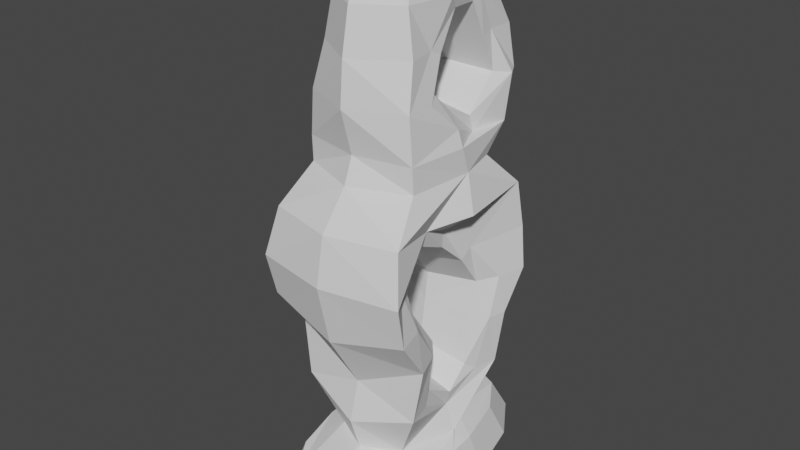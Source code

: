 # Source: Sculpture_Ikea.blend  (saved by Blender 2.82.7; exported with 4.5.12 LTS)
import bpy
from mathutils import Matrix  # noqa: F401  (used for matrix-valued properties, if any)

bpy.ops.wm.read_factory_settings(use_empty=True)
scene = bpy.context.scene
scene.name = 'Scene'

# ---- collections
col_ikea_knockoff_sculpt = bpy.data.collections.new('IKEA_Knockoff_Sculpt'); scene.collection.children.link(col_ikea_knockoff_sculpt)

# ---- world
world_world = bpy.data.worlds.new('World'); scene.world = world_world
world_world.use_nodes = True; world_world.node_tree.nodes.clear()
_N = world_world.node_tree.nodes; _L = world_world.node_tree.links
n0 = _N.new('ShaderNodeOutputWorld'); n0.name = 'World Output'; n0.location = (300, 300)
n1 = _N.new('ShaderNodeBackground'); n1.name = 'Background'; n1.location = (10, 300)
n1.inputs[0].default_value = (0.05088, 0.05088, 0.05088, 1.0)
_L.new(n1.outputs[0], n0.inputs[0])
n0.is_active_output = True
world_world.color = (0.05088, 0.05088, 0.05088)
world_world.use_sun_shadow = False
world_world.sun_shadow_jitter_overblur = 0.0

# ---- meshes
me_cylinder = bpy.data.meshes.new('Cylinder')
me_cylinder.from_pydata([(0.5279, -1.429, -2.105), (0.9512, -1.429, -1.454), (1.186, -1.429, -0.5132), (1.186, -1.429, 0.5308), (0.9512, -1.429, 1.471), (0.5279, -1.429, 2.122), (-0.5279, -1.429, 2.122), (-0.4485, -0.8688, 1.805), (-0.9512, -1.429, 1.471), (-0.8082, -0.8688, 1.252), (-1.186, -1.429, 0.5308), (-1.008, -0.8688, 0.4524), (-1.186, -1.429, -0.5132), (-1.008, -0.8688, -0.4347), (-0.9512, -1.429, -1.454), (-0.8082, -0.8688, -1.234), (-0.5279, -1.429, -2.105), (-0.4485, -0.8688, -1.787), (-0.5416, -0.7271, -0.701), (-0.5639, -0.7271, 0.6493), (-0.8421, -0.7271, -0.2513), (-1.042, -0.8688, 0.02586), (-1.043, 0.9946, -1.174), (-1.112, 0.9952, 0.8517), (-1.033, 2.297, -1.537), (-1.195, 2.304, 1.478), (-0.001776, 1.962, -0.3318), (-0.8151, 3.58, -0.8728), (-0.872, 3.58, 0.7898), (-0.9683, 3.577, -0.2441), (-0.7576, 4.64, -1.712), (-0.8178, 4.64, 0.8074), (-0.006378, 1.118, -0.5862), (-0.5774, 5.949, -1.168), (-0.6175, 5.949, 0.5912), (-0.7409, 5.949, -0.1415), (-0.4735, 6.577, -0.7205), (-0.5301, 6.577, 0.3847), (-0.611, 6.577, -0.1075), (-0.6768, 5.221, 0.0193), (-0.6879, 5.292, -1.461), (-0.7358, 5.292, 0.6414), (-0.8107, 3.967, -1.267), (-0.969, 3.967, -0.1075), (-0.8673, 3.967, 0.8068), (-1.055, 3.038, 1.31), (-1.127, 3.007, -0.1745), (-1.0, 3.038, -1.407), (-1.165, 1.642, 1.326), (-1.105, 1.642, -1.52), (-0.9813, 0.134, 0.897), (-0.925, 0.134, -1.137), (-0.6768, 4.707, 0.1382), (-0.6768, 5.209, -0.889), (-0.6768, 5.753, -0.6395), (-0.6768, 5.753, -0.2605), (-0.6768, 4.199, -0.6299), (-0.7328, 4.64, -1.369), (-0.822, 4.208, -0.1075), (-0.7584, 2.242, 0.8196), (-1.023, 1.642, 0.86), (-0.758, 2.677, 0.4613), (-0.6842, 2.684, -0.0843), (-0.7588, 0.264, -0.5792), (-0.7645, 1.583, -0.8142), (-0.7584, -0.04762, -0.2311), (-0.9602, 0.9945, -0.912), (-0.7793, 2.236, -0.6076), (-0.7584, 1.058, 0.2027), (-0.8749, 0.134, 0.4847), (-0.6959, 5.949, -0.7658), (-0.6657, 5.292, -1.068), (-0.6768, 4.683, -1.132), (-0.7242, 4.64, 0.3503), (-0.6634, 5.292, 0.2055), (-0.7083, 3.967, -0.6716), (-0.6768, 4.377, -0.2141), (-0.8542, 2.941, 0.4908), (-0.7576, 2.484, 0.01845), (-0.8845, 2.304, 1.053), (-0.685, -0.3072, -0.2513), (-0.7584, 0.2571, 0.2669), (-0.9892, 1.635, -1.076), (-0.7648, 1.059, -0.7111), (-0.9427, 0.9952, 0.4146), (-0.7591, 2.085, -0.441), (-0.7584, 1.733, 0.6636), (-0.8246, 0.134, -0.767), (-0.7648, 1.059, -0.7111), (-0.7591, 2.085, -0.441), (-0.6768, 4.377, -0.2141), (-0.7576, 2.484, 0.01845), (-0.6768, 4.683, -1.132), (-0.7584, 1.733, 0.6636), (-0.7584, 0.2571, 0.2669), (-0.6768, 4.707, 0.1382), (-0.6768, 5.221, 0.0193), (-0.6768, 5.209, -0.889), (-0.7584, 2.242, 0.8196), (-0.7588, 0.264, -0.5792), (-0.7645, 1.583, -0.8142), (-0.7584, -0.04762, -0.2311), (-0.7584, 1.058, 0.2027), (-0.6768, 5.753, -0.6395), (-0.6768, 5.753, -0.2605), (-0.6768, 4.199, -0.6299), (-0.758, 2.677, 0.4613), (0.0, 4.477, -0.2528), (0.0007871, 2.295, 0.02705), (0.0, 4.733, -1.021), (3.498e-06, 1.68, 0.5374), (-6.022e-10, 0.4504, 0.2062), (0.0, 4.753, 0.04183), (0.0, 5.183, -0.05761), (0.0, 5.173, -0.8174), (4.961e-05, 2.1, 0.6772), (-0.001454, 0.4561, -0.4793), (-0.006044, 1.542, -0.6409), (-6.022e-10, 0.1966, -0.2087), (-0.0003538, 1.118, 0.1592), (0.0, 5.628, -0.6087), (0.0, 5.628, -0.2916), (0.0, 4.328, -0.6006), (0.0004299, 2.452, 0.4029), (-6.022e-10, -1.429, -2.337), (-6.022e-10, -0.8688, -1.984), (-0.5279, -1.429, -2.105), (-0.9512, -1.429, -1.454), (-1.186, -1.429, -0.5132), (-1.186, -1.429, 0.5308), (-0.9512, -1.429, 1.471), (-0.5279, -1.429, 2.122), (-6.022e-10, -1.429, 2.355), (-6.022e-10, -0.8688, 2.002), (0.5279, -1.429, 2.122), (0.4485, -0.8688, 1.805), (0.9512, -1.429, 1.471), (0.8082, -0.8688, 1.252), (1.186, -1.429, 0.5308), (1.008, -0.8688, 0.4524), (1.186, -1.429, -0.5132), (1.008, -0.8688, -0.4347), (0.9512, -1.429, -1.454), (0.8082, -0.8688, -1.234), (0.5279, -1.429, -2.105), (0.4485, -0.8688, -1.787), (-6.022e-10, -0.7271, -0.9667), (-6.022e-10, -0.7271, 0.9429), (0.5416, -0.7271, -0.701), (0.5639, -0.7271, 0.6493), (0.8421, -0.7271, -0.2513), (1.042, -0.8688, 0.02586), (-0.0004627, 0.8675, -1.493), (-6.022e-10, 0.4507, 0.9516), (1.032, 0.9946, -1.174), (1.112, 0.9952, 0.8517), (-6.022e-10, 2.782, -1.656), (-6.022e-10, 2.304, 1.707), (1.032, 2.297, -1.537), (1.195, 2.304, 1.478), (-6.022e-10, 3.88, -1.385), (-6.022e-10, 3.58, 1.128), (0.8151, 3.58, -0.8728), (0.872, 3.58, 0.7898), (0.9683, 3.577, -0.2441), (0.0, 4.64, -1.85), (0.0, 4.64, 1.166), (0.7144, 4.64, -1.586), (0.8178, 4.64, 0.8074), (0.0, 5.949, -1.502), (0.0, 5.949, 0.9856), (0.5774, 5.949, -1.168), (0.6175, 5.949, 0.5912), (0.7409, 5.949, -0.1415), (0.0, 6.577, -0.921), (0.0, 6.577, -0.1075), (0.0, 6.577, 0.6419), (0.4735, 6.577, -0.7205), (0.5301, 6.577, 0.3847), (0.611, 6.577, -0.1075), (0.6768, 5.221, 0.0193), (0.0, 5.292, -1.702), (0.6879, 5.292, -1.461), (0.0, 5.292, 1.113), (0.7358, 5.292, 0.6414), (0.8107, 3.967, -1.267), (0.969, 3.967, -0.1075), (0.0, 3.967, 0.979), (0.8673, 3.967, 0.8068), (0.0, 3.967, -1.446), (-6.022e-10, 3.508, -1.251), (-6.022e-10, 3.038, 1.568), (1.055, 3.038, 1.31), (1.128, 3.007, -0.1745), (1.0, 3.038, -1.407), (1.165, 1.642, 1.326), (1.097, 1.642, -1.52), (-6.022e-10, 2.028, -1.891), (-6.022e-10, 1.368, 1.498), (0.9813, 0.134, 0.897), (-6.022e-10, -0.176, 1.123), (-6.022e-10, 0.365, -1.45), (0.9244, 0.134, -1.137), (0.6768, 4.707, 0.1382), (0.6768, 5.209, -0.889), (0.6768, 5.753, -0.6395), (0.6768, 5.753, -0.2605), (0.6768, 4.199, -0.6299), (0.8341, 4.64, -1.369), (0.8901, 4.208, -0.1075), (0.7584, 2.242, 0.8196), (1.023, 1.642, 0.86), (0.7587, 2.677, 0.4613), (0.6858, 2.684, -0.0843), (0.7579, 0.264, -0.5792), (0.7522, 1.583, -0.8142), (0.7584, -0.04762, -0.2311), (0.9474, 0.9945, -0.912), (0.7784, 2.236, -0.6076), (0.7584, 1.058, 0.2027), (0.8749, 0.134, 0.4847), (0.6959, 5.949, -0.7658), (0.6657, 5.292, -1.068), (0.6768, 4.683, -1.132), (0.8065, 4.64, 0.3503), (0.6634, 5.292, 0.2055), (0.7083, 3.967, -0.6716), (0.6768, 4.377, -0.2141), (0.8544, 2.941, 0.4908), (0.7591, 2.484, 0.01845), (0.8845, 2.304, 1.053), (0.685, -0.3072, -0.2513), (0.7584, 0.2571, 0.2669), (0.9766, 1.635, -1.076), (0.752, 1.059, -0.7111), (0.9427, 0.9952, 0.4146), (0.7576, 2.085, -0.441), (0.7584, 1.733, 0.6636), (0.8243, 0.134, -0.767), (0.752, 1.059, -0.7111), (0.7576, 2.085, -0.441), (0.6768, 4.377, -0.2141), (0.7591, 2.484, 0.01845), (0.6768, 4.683, -1.132), (0.7584, 1.733, 0.6636), (0.7584, 0.2571, 0.2669), (0.6768, 4.707, 0.1382), (0.6768, 5.221, 0.0193), (0.6768, 5.209, -0.889), (0.7584, 2.242, 0.8196), (0.7579, 0.264, -0.5792), (0.7522, 1.583, -0.8142), (0.7584, -0.04762, -0.2311), (0.7584, 1.058, 0.2027), (0.6768, 5.753, -0.6395), (0.6768, 5.753, -0.2605), (0.6768, 4.199, -0.6299), (0.7587, 2.677, 0.4613)], [], [(132, 133, 7, 6), (6, 7, 9, 8), (8, 9, 11, 10), (10, 11, 21, 13, 12), (12, 13, 15, 14), (14, 15, 17, 16), (16, 17, 125, 124), (124, 0, 1, 2, 3, 4, 5, 132, 6, 8, 10, 12, 14, 16), (133, 147, 19, 7), (13, 18, 17, 15), (11, 19, 20, 21), (17, 18, 146, 125), (7, 19, 11, 9), (50, 200, 153, 23), (21, 20, 18, 13), (49, 82, 67, 24), (197, 49, 24, 156), (85, 64, 100, 89), (55, 54, 103, 104), (51, 87, 66, 22), (201, 51, 22, 152), (46, 77, 45, 28, 29), (48, 198, 157, 25), (44, 187, 166, 31), (42, 75, 57, 30), (190, 47, 27, 160), (47, 46, 29, 27), (45, 191, 161, 28), (41, 183, 170, 34), (40, 71, 70, 33), (181, 40, 33, 169), (43, 44, 31, 73, 58), (189, 42, 30, 165), (33, 70, 35, 38, 36), (169, 33, 36, 174), (35, 34, 37, 38), (74, 41, 34, 35), (36, 38, 175, 174), (175, 38, 37, 176), (34, 170, 176, 37), (39, 55, 104, 96), (165, 30, 40, 181), (30, 57, 71, 40), (31, 166, 183, 41), (160, 27, 42, 189), (29, 28, 44, 43), (27, 29, 43, 75, 42), (28, 161, 187, 44), (25, 157, 191, 45), (24, 67, 62, 46, 47), (156, 24, 47, 190), (86, 59, 98, 93), (23, 153, 198, 48), (76, 52, 95, 90), (152, 22, 49, 197), (22, 66, 82, 49), (146, 18, 51, 201), (18, 20, 80, 87, 51), (20, 19, 50, 69, 80), (19, 147, 200, 50), (78, 85, 89, 91), (56, 76, 90, 105), (74, 73, 31, 41), (81, 68, 102, 94), (58, 75, 43), (72, 56, 105, 92), (62, 77, 46), (77, 79, 25, 45), (64, 83, 88, 100), (63, 65, 101, 99), (84, 69, 50, 23), (54, 53, 97, 103), (79, 60, 48, 25), (65, 81, 94, 101), (68, 86, 93, 102), (60, 84, 23, 48), (52, 39, 96, 95), (54, 55, 35, 70), (72, 53, 71, 57), (39, 52, 73, 74), (53, 54, 70, 71), (56, 72, 57, 75), (76, 56, 75, 58), (52, 76, 58, 73), (55, 39, 74, 35), (78, 61, 77, 62), (61, 59, 79, 77), (81, 65, 80, 69), (83, 64, 82, 66), (68, 81, 69, 84), (85, 78, 62, 67), (59, 86, 60, 79), (64, 85, 67, 82), (63, 83, 66, 87), (86, 68, 84, 60), (65, 63, 87, 80), (99, 101, 118, 116), (103, 97, 114, 120), (101, 94, 111, 118), (102, 93, 110, 119), (95, 96, 113, 112), (98, 106, 123, 115), (88, 99, 116, 32), (97, 92, 109, 114), (106, 91, 108, 123), (89, 100, 117, 26), (104, 103, 120, 121), (96, 104, 121, 113), (93, 98, 115, 110), (90, 95, 112, 107), (91, 89, 26, 108), (61, 78, 91, 106), (53, 72, 92, 97), (83, 63, 99, 88), (59, 61, 106, 98), (100, 88, 32, 117), (92, 105, 122, 109), (94, 102, 119, 111), (105, 90, 107, 122), (132, 134, 135, 133), (134, 136, 137, 135), (136, 138, 139, 137), (138, 140, 141, 151, 139), (140, 142, 143, 141), (142, 144, 145, 143), (144, 124, 125, 145), (124, 144, 142, 140, 138, 136, 134, 132, 131, 130, 129, 128, 127, 126), (133, 135, 149, 147), (141, 143, 145, 148), (139, 151, 150, 149), (145, 125, 146, 148), (135, 137, 139, 149), (199, 155, 153, 200), (151, 141, 148, 150), (196, 158, 218, 233), (197, 156, 158, 196), (236, 240, 251, 215), (206, 255, 254, 205), (202, 154, 217, 238), (201, 152, 154, 202), (193, 164, 163, 192, 228), (195, 159, 157, 198), (188, 168, 166, 187), (185, 167, 208, 226), (190, 160, 162, 194), (194, 162, 164, 193), (192, 163, 161, 191), (184, 172, 170, 183), (182, 171, 221, 222), (181, 169, 171, 182), (186, 209, 224, 168, 188), (189, 165, 167, 185), (171, 177, 179, 173, 221), (169, 174, 177, 171), (173, 179, 178, 172), (225, 173, 172, 184), (177, 174, 175, 179), (175, 176, 178, 179), (172, 178, 176, 170), (180, 247, 255, 206), (165, 181, 182, 167), (167, 182, 222, 208), (168, 184, 183, 166), (160, 189, 185, 162), (164, 186, 188, 163), (162, 185, 226, 186, 164), (163, 188, 187, 161), (159, 192, 191, 157), (158, 194, 193, 213, 218), (156, 190, 194, 158), (237, 244, 249, 210), (155, 195, 198, 153), (227, 241, 246, 203), (152, 197, 196, 154), (154, 196, 233, 217), (146, 201, 202, 148), (148, 202, 238, 231, 150), (150, 231, 220, 199, 149), (149, 199, 200, 147), (229, 242, 240, 236), (207, 256, 241, 227), (225, 184, 168, 224), (232, 245, 253, 219), (209, 186, 226), (223, 243, 256, 207), (213, 193, 228), (228, 192, 159, 230), (215, 251, 239, 234), (214, 250, 252, 216), (235, 155, 199, 220), (205, 254, 248, 204), (230, 159, 195, 211), (216, 252, 245, 232), (219, 253, 244, 237), (211, 195, 155, 235), (203, 246, 247, 180), (205, 221, 173, 206), (223, 208, 222, 204), (180, 225, 224, 203), (204, 222, 221, 205), (207, 226, 208, 223), (227, 209, 226, 207), (203, 224, 209, 227), (206, 173, 225, 180), (229, 213, 228, 212), (212, 228, 230, 210), (232, 220, 231, 216), (234, 217, 233, 215), (219, 235, 220, 232), (236, 218, 213, 229), (210, 230, 211, 237), (215, 233, 218, 236), (214, 238, 217, 234), (237, 211, 235, 219), (216, 231, 238, 214), (250, 116, 118, 252), (254, 120, 114, 248), (252, 118, 111, 245), (253, 119, 110, 244), (246, 112, 113, 247), (249, 115, 123, 257), (239, 32, 116, 250), (248, 114, 109, 243), (257, 123, 108, 242), (240, 26, 117, 251), (255, 121, 120, 254), (247, 113, 121, 255), (244, 110, 115, 249), (241, 107, 112, 246), (242, 108, 26, 240), (212, 257, 242, 229), (204, 248, 243, 223), (234, 239, 250, 214), (210, 249, 257, 212), (251, 117, 32, 239), (243, 109, 122, 256), (245, 111, 119, 253), (256, 122, 107, 241)])
_uv = me_cylinder.uv_layers.new(name='UVMap')
_uv.uv.foreach_set('vector', [0.7575, 0.04588, 0.7166, 0.111, 0.6936, 0.111, 0.7305, 0.04588, 0.7305, 0.04588, 0.6936, 0.111, 0.6293, 0.111, 0.6549, 0.04588, 0.6549, 0.04588, 0.6293, 0.111, 0.5364, 0.111, 0.5455, 0.04588, 0.5455, 0.04588, 0.5364, 0.111, 0.4868, 0.111, 0.4333, 0.111, 0.4242, 0.04588, 0.4242, 0.04588, 0.4333, 0.111, 0.3404, 0.111, 0.3149, 0.04588, 0.3149, 0.04588, 0.3404, 0.111, 0.2761, 0.111, 0.2392, 0.04588, 0.2392, 0.04588, 0.2761, 0.111, 0.2532, 0.111, 0.2122, 0.04588, 0.2122, 0.04588, 0.2392, 0.04588, 0.3149, 0.04588, 0.4242, 0.04588, 0.5455, 0.04588, 0.6549, 0.04588, 0.7305, 0.04588, 0.7575, 0.04588, 0.7305, 0.04588, 0.6549, 0.04588, 0.5455, 0.04588, 0.4242, 0.04588, 0.3149, 0.04588, 0.2392, 0.04588, 0.7166, 0.111, 0.5934, 0.1275, 0.5593, 0.1275, 0.6936, 0.111, 0.4333, 0.111, 0.4024, 0.1275, 0.2761, 0.111, 0.3404, 0.111, 0.5364, 0.111, 0.5593, 0.1275, 0.4546, 0.1275, 0.4868, 0.111, 0.2761, 0.111, 0.4024, 0.1275, 0.3715, 0.1275, 0.2532, 0.111, 0.6936, 0.111, 0.5593, 0.1275, 0.5364, 0.111, 0.6293, 0.111, 0.5881, 0.2276, 0.6144, 0.1915, 0.5945, 0.2644, 0.5828, 0.3277, 0.4868, 0.111, 0.4546, 0.1275, 0.4024, 0.1275, 0.4333, 0.111, 0.3072, 0.4028, 0.3587, 0.402, 0.4132, 0.4719, 0.3051, 0.479, 0.264, 0.4477, 0.3072, 0.4028, 0.3051, 0.479, 0.2913, 0.5354, 0.4326, 0.4543, 0.3892, 0.396, 0.3892, 0.396, 0.4326, 0.4543, 0.4536, 0.8808, 0.4095, 0.8807, 0.4095, 0.8807, 0.4536, 0.8808, 0.3517, 0.2276, 0.3947, 0.2276, 0.3778, 0.3276, 0.3473, 0.3276, 0.3152, 0.2544, 0.3517, 0.2276, 0.3473, 0.3276, 0.3103, 0.3128, 0.4636, 0.5616, 0.5409, 0.5539, 0.6361, 0.5652, 0.5756, 0.6281, 0.4555, 0.6278, 0.638, 0.4029, 0.658, 0.371, 0.6823, 0.4798, 0.6557, 0.4798, 0.5776, 0.6731, 0.5976, 0.6731, 0.6194, 0.7513, 0.5777, 0.7513, 0.3366, 0.6731, 0.4058, 0.6731, 0.3247, 0.7513, 0.2849, 0.7513, 0.3385, 0.6198, 0.3203, 0.5652, 0.3824, 0.6281, 0.3228, 0.663, 0.3203, 0.5652, 0.4636, 0.5616, 0.4555, 0.6278, 0.3824, 0.6281, 0.6361, 0.5652, 0.6661, 0.5652, 0.615, 0.6281, 0.5756, 0.6281, 0.5584, 0.8271, 0.6132, 0.8271, 0.5984, 0.9035, 0.5526, 0.9035, 0.3141, 0.8271, 0.3597, 0.8271, 0.3948, 0.9035, 0.3481, 0.9035, 0.286, 0.8271, 0.3141, 0.8271, 0.3481, 0.9035, 0.3092, 0.9035, 0.4713, 0.6731, 0.5776, 0.6731, 0.5777, 0.7513, 0.5246, 0.7513, 0.4713, 0.7012, 0.3157, 0.6731, 0.3366, 0.6731, 0.2849, 0.7513, 0.2688, 0.7513, 0.3481, 0.9035, 0.3948, 0.9035, 0.4674, 0.9035, 0.4713, 0.9765, 0.4001, 0.9765, 0.3092, 0.9035, 0.3481, 0.9035, 0.4001, 0.9765, 0.3768, 0.9765, 0.4674, 0.9035, 0.5526, 0.9035, 0.5286, 0.9765, 0.4713, 0.9765, 0.5077, 0.8271, 0.5584, 0.8271, 0.5526, 0.9035, 0.4674, 0.9035, 0.4001, 0.9765, 0.4713, 0.9765, 0.4713, 0.9765, 0.3768, 0.9765, 0.4713, 0.9765, 0.4713, 0.9765, 0.5286, 0.9765, 0.5585, 0.9765, 0.5526, 0.9035, 0.5984, 0.9035, 0.5585, 0.9765, 0.5286, 0.9765, 0.4861, 0.8189, 0.4536, 0.8808, 0.4536, 0.8808, 0.4861, 0.8189, 0.2688, 0.7513, 0.2849, 0.7513, 0.3141, 0.8271, 0.286, 0.8271, 0.2849, 0.7513, 0.3247, 0.7513, 0.3597, 0.8271, 0.3141, 0.8271, 0.5777, 0.7513, 0.6194, 0.7513, 0.6132, 0.8271, 0.5584, 0.8271, 0.3228, 0.663, 0.3824, 0.6281, 0.3366, 0.6731, 0.3157, 0.6731, 0.4555, 0.6278, 0.5756, 0.6281, 0.5776, 0.6731, 0.4713, 0.6731, 0.3824, 0.6281, 0.4555, 0.6278, 0.4713, 0.6731, 0.4058, 0.6731, 0.3366, 0.6731, 0.5756, 0.6281, 0.615, 0.6281, 0.5976, 0.6731, 0.5776, 0.6731, 0.6557, 0.4798, 0.6823, 0.4798, 0.6661, 0.5652, 0.6361, 0.5652, 0.3051, 0.479, 0.4132, 0.4719, 0.474, 0.524, 0.4636, 0.5616, 0.3203, 0.5652, 0.2913, 0.5354, 0.3051, 0.479, 0.3203, 0.5652, 0.3385, 0.6198, 0.561, 0.4134, 0.5791, 0.4726, 0.5791, 0.4726, 0.561, 0.4134, 0.5828, 0.3277, 0.5945, 0.2644, 0.658, 0.371, 0.638, 0.4029, 0.459, 0.7207, 0.4999, 0.7591, 0.4999, 0.7591, 0.459, 0.7207, 0.3103, 0.3128, 0.3473, 0.3276, 0.3072, 0.4028, 0.264, 0.4477, 0.3473, 0.3276, 0.3778, 0.3276, 0.3587, 0.402, 0.3072, 0.4028, 0.3715, 0.1275, 0.4024, 0.1275, 0.3517, 0.2276, 0.3152, 0.2544, 0.4024, 0.1275, 0.4546, 0.1275, 0.4546, 0.1763, 0.3947, 0.2276, 0.3517, 0.2276, 0.4546, 0.1275, 0.5593, 0.1275, 0.5881, 0.2276, 0.5402, 0.2276, 0.4546, 0.1763, 0.5593, 0.1275, 0.5934, 0.1275, 0.6144, 0.1915, 0.5881, 0.2276, 0.486, 0.5008, 0.4326, 0.4543, 0.4326, 0.4543, 0.486, 0.5008, 0.4106, 0.7001, 0.459, 0.7207, 0.459, 0.7207, 0.4106, 0.7001, 0.5077, 0.8271, 0.5246, 0.7513, 0.5777, 0.7513, 0.5584, 0.8271, 0.5149, 0.2419, 0.5074, 0.335, 0.5074, 0.335, 0.5149, 0.2419, 0.4713, 0.7012, 0.4058, 0.6731, 0.4713, 0.6731, 0.3522, 0.7564, 0.4106, 0.7001, 0.4106, 0.7001, 0.3522, 0.7564, 0.474, 0.524, 0.5409, 0.5539, 0.4636, 0.5616, 0.5409, 0.5539, 0.6063, 0.4798, 0.6557, 0.4798, 0.6361, 0.5652, 0.3892, 0.396, 0.4012, 0.3351, 0.4012, 0.3351, 0.3892, 0.396, 0.4165, 0.2427, 0.457, 0.2065, 0.457, 0.2065, 0.4165, 0.2427, 0.532, 0.3277, 0.5402, 0.2276, 0.5881, 0.2276, 0.5828, 0.3277, 0.4095, 0.8807, 0.3805, 0.8175, 0.3805, 0.8175, 0.4095, 0.8807, 0.6063, 0.4798, 0.5838, 0.4029, 0.638, 0.4029, 0.6557, 0.4798, 0.457, 0.2065, 0.5149, 0.2419, 0.5149, 0.2419, 0.457, 0.2065, 0.5074, 0.335, 0.561, 0.4134, 0.561, 0.4134, 0.5074, 0.335, 0.5838, 0.4029, 0.532, 0.3277, 0.5828, 0.3277, 0.638, 0.4029, 0.4999, 0.7591, 0.4861, 0.8189, 0.4861, 0.8189, 0.4999, 0.7591, 0.4095, 0.8807, 0.4536, 0.8808, 0.4674, 0.9035, 0.3948, 0.9035, 0.3522, 0.7564, 0.3805, 0.8175, 0.3597, 0.8271, 0.3247, 0.7513, 0.4861, 0.8189, 0.4999, 0.7591, 0.5246, 0.7513, 0.5077, 0.8271, 0.3805, 0.8175, 0.4095, 0.8807, 0.3948, 0.9035, 0.3597, 0.8271, 0.4106, 0.7001, 0.3522, 0.7564, 0.3247, 0.7513, 0.4058, 0.6731, 0.459, 0.7207, 0.4106, 0.7001, 0.4058, 0.6731, 0.4713, 0.7012, 0.4999, 0.7591, 0.459, 0.7207, 0.4713, 0.7012, 0.5246, 0.7513, 0.4536, 0.8808, 0.4861, 0.8189, 0.5077, 0.8271, 0.4674, 0.9035, 0.486, 0.5008, 0.5375, 0.5231, 0.5409, 0.5539, 0.474, 0.524, 0.5375, 0.5231, 0.5791, 0.4726, 0.6063, 0.4798, 0.5409, 0.5539, 0.5149, 0.2419, 0.457, 0.2065, 0.4546, 0.1763, 0.5402, 0.2276, 0.4012, 0.3351, 0.3892, 0.396, 0.3587, 0.402, 0.3778, 0.3276, 0.5074, 0.335, 0.5149, 0.2419, 0.5402, 0.2276, 0.532, 0.3277, 0.4326, 0.4543, 0.486, 0.5008, 0.474, 0.524, 0.4132, 0.4719, 0.5791, 0.4726, 0.561, 0.4134, 0.5838, 0.4029, 0.6063, 0.4798, 0.3892, 0.396, 0.4326, 0.4543, 0.4132, 0.4719, 0.3587, 0.402, 0.4165, 0.2427, 0.4012, 0.3351, 0.3778, 0.3276, 0.3947, 0.2276, 0.561, 0.4134, 0.5074, 0.335, 0.532, 0.3277, 0.5838, 0.4029, 0.457, 0.2065, 0.4165, 0.2427, 0.3947, 0.2276, 0.4546, 0.1763, 0.4165, 0.2427, 0.457, 0.2065, 0.4596, 0.2348, 0.4281, 0.265, 0.4095, 0.8807, 0.3805, 0.8175, 0.3888, 0.8133, 0.4131, 0.8662, 0.457, 0.2065, 0.5149, 0.2419, 0.5078, 0.2644, 0.4596, 0.2348, 0.5074, 0.335, 0.561, 0.4134, 0.5463, 0.4073, 0.5024, 0.342, 0.4999, 0.7591, 0.4861, 0.8189, 0.4771, 0.8145, 0.4887, 0.7644, 0.5791, 0.4726, 0.5375, 0.5231, 0.5307, 0.4971, 0.5626, 0.4561, 0.4012, 0.3351, 0.4165, 0.2427, 0.4281, 0.265, 0.4157, 0.3419, 0.3805, 0.8175, 0.3522, 0.7564, 0.3652, 0.7622, 0.3888, 0.8133, 0.5375, 0.5231, 0.486, 0.5008, 0.487, 0.4787, 0.5307, 0.4971, 0.4326, 0.4543, 0.3892, 0.396, 0.4093, 0.3912, 0.4453, 0.44, 0.4536, 0.8808, 0.4095, 0.8807, 0.4131, 0.8662, 0.4499, 0.8662, 0.4861, 0.8189, 0.4536, 0.8808, 0.4499, 0.8662, 0.4771, 0.8145, 0.561, 0.4134, 0.5791, 0.4726, 0.5626, 0.4561, 0.5463, 0.4073, 0.459, 0.7207, 0.4999, 0.7591, 0.4887, 0.7644, 0.4545, 0.7324, 0.486, 0.5008, 0.4326, 0.4543, 0.4453, 0.44, 0.487, 0.4787, 0.5375, 0.5231, 0.486, 0.5008, 0.486, 0.5008, 0.5375, 0.5231, 0.3805, 0.8175, 0.3522, 0.7564, 0.3522, 0.7564, 0.3805, 0.8175, 0.4012, 0.3351, 0.4165, 0.2427, 0.4165, 0.2427, 0.4012, 0.3351, 0.5791, 0.4726, 0.5375, 0.5231, 0.5375, 0.5231, 0.5791, 0.4726, 0.3892, 0.396, 0.4012, 0.3351, 0.4157, 0.3419, 0.4093, 0.3912, 0.3522, 0.7564, 0.4106, 0.7001, 0.414, 0.7151, 0.3652, 0.7622, 0.5149, 0.2419, 0.5074, 0.335, 0.5024, 0.342, 0.5078, 0.2644, 0.4106, 0.7001, 0.459, 0.7207, 0.4545, 0.7324, 0.414, 0.7151, 0.7575, 0.04588, 0.7305, 0.04588, 0.6936, 0.111, 0.7166, 0.111, 0.7305, 0.04588, 0.6549, 0.04588, 0.6293, 0.111, 0.6936, 0.111, 0.6549, 0.04588, 0.5455, 0.04588, 0.5364, 0.111, 0.6293, 0.111, 0.5455, 0.04588, 0.4242, 0.04588, 0.4333, 0.111, 0.4868, 0.111, 0.5364, 0.111, 0.4242, 0.04588, 0.3149, 0.04588, 0.3404, 0.111, 0.4333, 0.111, 0.3149, 0.04588, 0.2392, 0.04588, 0.2761, 0.111, 0.3404, 0.111, 0.2392, 0.04588, 0.2122, 0.04588, 0.2532, 0.111, 0.2761, 0.111, 0.2122, 0.04588, 0.2392, 0.04588, 0.3149, 0.04588, 0.4242, 0.04588, 0.5455, 0.04588, 0.6549, 0.04588, 0.7305, 0.04588, 0.7575, 0.04588, 0.7305, 0.04588, 0.6549, 0.04588, 0.5455, 0.04588, 0.4242, 0.04588, 0.3149, 0.04588, 0.2392, 0.04588, 0.7166, 0.111, 0.6936, 0.111, 0.5593, 0.1275, 0.5934, 0.1275, 0.4333, 0.111, 0.3404, 0.111, 0.2761, 0.111, 0.4024, 0.1275, 0.5364, 0.111, 0.4868, 0.111, 0.4546, 0.1275, 0.5593, 0.1275, 0.2761, 0.111, 0.2532, 0.111, 0.3715, 0.1275, 0.4024, 0.1275, 0.6936, 0.111, 0.6293, 0.111, 0.5364, 0.111, 0.5593, 0.1275, 0.5881, 0.2276, 0.5828, 0.3277, 0.5945, 0.2644, 0.6144, 0.1915, 0.4868, 0.111, 0.4333, 0.111, 0.4024, 0.1275, 0.4546, 0.1275, 0.3072, 0.4028, 0.3051, 0.479, 0.4132, 0.4719, 0.3587, 0.402, 0.264, 0.4477, 0.2913, 0.5354, 0.3051, 0.479, 0.3072, 0.4028, 0.4326, 0.4543, 0.4326, 0.4543, 0.3892, 0.396, 0.3892, 0.396, 0.4536, 0.8808, 0.4536, 0.8808, 0.4095, 0.8807, 0.4095, 0.8807, 0.3517, 0.2276, 0.3473, 0.3276, 0.3778, 0.3276, 0.3947, 0.2276, 0.3152, 0.2544, 0.3103, 0.3128, 0.3473, 0.3276, 0.3517, 0.2276, 0.4636, 0.5616, 0.4555, 0.6278, 0.5756, 0.6281, 0.6361, 0.5652, 0.5409, 0.5539, 0.638, 0.4029, 0.6557, 0.4798, 0.6823, 0.4798, 0.658, 0.371, 0.5776, 0.6731, 0.5777, 0.7513, 0.6194, 0.7513, 0.5976, 0.6731, 0.3366, 0.6731, 0.2995, 0.7513, 0.3247, 0.7513, 0.4058, 0.6731, 0.3385, 0.6198, 0.3228, 0.663, 0.3824, 0.6281, 0.3203, 0.5652, 0.3203, 0.5652, 0.3824, 0.6281, 0.4555, 0.6278, 0.4636, 0.5616, 0.6361, 0.5652, 0.5756, 0.6281, 0.615, 0.6281, 0.6661, 0.5652, 0.5584, 0.8271, 0.5526, 0.9035, 0.5984, 0.9035, 0.6132, 0.8271, 0.3141, 0.8271, 0.3481, 0.9035, 0.3948, 0.9035, 0.3597, 0.8271, 0.286, 0.8271, 0.3092, 0.9035, 0.3481, 0.9035, 0.3141, 0.8271, 0.4713, 0.6731, 0.4713, 0.7012, 0.5246, 0.7513, 0.5777, 0.7513, 0.5776, 0.6731, 0.3157, 0.6731, 0.2688, 0.7513, 0.2995, 0.7513, 0.3366, 0.6731, 0.3481, 0.9035, 0.4001, 0.9765, 0.4713, 0.9765, 0.4674, 0.9035, 0.3948, 0.9035, 0.3092, 0.9035, 0.3768, 0.9765, 0.4001, 0.9765, 0.3481, 0.9035, 0.4674, 0.9035, 0.4713, 0.9765, 0.5286, 0.9765, 0.5526, 0.9035, 0.5077, 0.8271, 0.4674, 0.9035, 0.5526, 0.9035, 0.5584, 0.8271, 0.4001, 0.9765, 0.3768, 0.9765, 0.4713, 0.9765, 0.4713, 0.9765, 0.4713, 0.9765, 0.5585, 0.9765, 0.5286, 0.9765, 0.4713, 0.9765, 0.5526, 0.9035, 0.5286, 0.9765, 0.5585, 0.9765, 0.5984, 0.9035, 0.4861, 0.8189, 0.4861, 0.8189, 0.4536, 0.8808, 0.4536, 0.8808, 0.2688, 0.7513, 0.286, 0.8271, 0.3141, 0.8271, 0.2995, 0.7513, 0.2995, 0.7513, 0.3141, 0.8271, 0.3597, 0.8271, 0.3247, 0.7513, 0.5777, 0.7513, 0.5584, 0.8271, 0.6132, 0.8271, 0.6194, 0.7513, 0.3228, 0.663, 0.3157, 0.6731, 0.3366, 0.6731, 0.3824, 0.6281, 0.4555, 0.6278, 0.4713, 0.6731, 0.5776, 0.6731, 0.5756, 0.6281, 0.3824, 0.6281, 0.3366, 0.6731, 0.4058, 0.6731, 0.4713, 0.6731, 0.4555, 0.6278, 0.5756, 0.6281, 0.5776, 0.6731, 0.5976, 0.6731, 0.615, 0.6281, 0.6557, 0.4798, 0.6361, 0.5652, 0.6661, 0.5652, 0.6823, 0.4798, 0.3051, 0.479, 0.3203, 0.5652, 0.4636, 0.5616, 0.474, 0.524, 0.4132, 0.4719, 0.2913, 0.5354, 0.3385, 0.6198, 0.3203, 0.5652, 0.3051, 0.479, 0.561, 0.4134, 0.561, 0.4134, 0.5791, 0.4726, 0.5791, 0.4726, 0.5828, 0.3277, 0.638, 0.4029, 0.658, 0.371, 0.5945, 0.2644, 0.459, 0.7207, 0.459, 0.7207, 0.4999, 0.7591, 0.4999, 0.7591, 0.3103, 0.3128, 0.264, 0.4477, 0.3072, 0.4028, 0.3473, 0.3276, 0.3473, 0.3276, 0.3072, 0.4028, 0.3587, 0.402, 0.3778, 0.3276, 0.3715, 0.1275, 0.3152, 0.2544, 0.3517, 0.2276, 0.4024, 0.1275, 0.4024, 0.1275, 0.3517, 0.2276, 0.3947, 0.2276, 0.4546, 0.1763, 0.4546, 0.1275, 0.4546, 0.1275, 0.4546, 0.1763, 0.5402, 0.2276, 0.5881, 0.2276, 0.5593, 0.1275, 0.5593, 0.1275, 0.5881, 0.2276, 0.6144, 0.1915, 0.5934, 0.1275, 0.486, 0.5008, 0.486, 0.5008, 0.4326, 0.4543, 0.4326, 0.4543, 0.4106, 0.7001, 0.4106, 0.7001, 0.459, 0.7207, 0.459, 0.7207, 0.5077, 0.8271, 0.5584, 0.8271, 0.5777, 0.7513, 0.5246, 0.7513, 0.5149, 0.2419, 0.5149, 0.2419, 0.5074, 0.335, 0.5074, 0.335, 0.4713, 0.7012, 0.4713, 0.6731, 0.4058, 0.6731, 0.3522, 0.7564, 0.3522, 0.7564, 0.4106, 0.7001, 0.4106, 0.7001, 0.474, 0.524, 0.4636, 0.5616, 0.5409, 0.5539, 0.5409, 0.5539, 0.6361, 0.5652, 0.6557, 0.4798, 0.6063, 0.4798, 0.3892, 0.396, 0.3892, 0.396, 0.4012, 0.3351, 0.4012, 0.3351, 0.4165, 0.2427, 0.4165, 0.2427, 0.457, 0.2065, 0.457, 0.2065, 0.532, 0.3277, 0.5828, 0.3277, 0.5881, 0.2276, 0.5402, 0.2276, 0.4095, 0.8807, 0.4095, 0.8807, 0.3805, 0.8175, 0.3805, 0.8175, 0.6063, 0.4798, 0.6557, 0.4798, 0.638, 0.4029, 0.5838, 0.4029, 0.457, 0.2065, 0.457, 0.2065, 0.5149, 0.2419, 0.5149, 0.2419, 0.5074, 0.335, 0.5074, 0.335, 0.561, 0.4134, 0.561, 0.4134, 0.5838, 0.4029, 0.638, 0.4029, 0.5828, 0.3277, 0.532, 0.3277, 0.4999, 0.7591, 0.4999, 0.7591, 0.4861, 0.8189, 0.4861, 0.8189, 0.4095, 0.8807, 0.3948, 0.9035, 0.4674, 0.9035, 0.4536, 0.8808, 0.3522, 0.7564, 0.3247, 0.7513, 0.3597, 0.8271, 0.3805, 0.8175, 0.4861, 0.8189, 0.5077, 0.8271, 0.5246, 0.7513, 0.4999, 0.7591, 0.3805, 0.8175, 0.3597, 0.8271, 0.3948, 0.9035, 0.4095, 0.8807, 0.4106, 0.7001, 0.4058, 0.6731, 0.3247, 0.7513, 0.3522, 0.7564, 0.459, 0.7207, 0.4713, 0.7012, 0.4058, 0.6731, 0.4106, 0.7001, 0.4999, 0.7591, 0.5246, 0.7513, 0.4713, 0.7012, 0.459, 0.7207, 0.4536, 0.8808, 0.4674, 0.9035, 0.5077, 0.8271, 0.4861, 0.8189, 0.486, 0.5008, 0.474, 0.524, 0.5409, 0.5539, 0.5375, 0.5231, 0.5375, 0.5231, 0.5409, 0.5539, 0.6063, 0.4798, 0.5791, 0.4726, 0.5149, 0.2419, 0.5402, 0.2276, 0.4546, 0.1763, 0.457, 0.2065, 0.4012, 0.3351, 0.3778, 0.3276, 0.3587, 0.402, 0.3892, 0.396, 0.5074, 0.335, 0.532, 0.3277, 0.5402, 0.2276, 0.5149, 0.2419, 0.4326, 0.4543, 0.4132, 0.4719, 0.474, 0.524, 0.486, 0.5008, 0.5791, 0.4726, 0.6063, 0.4798, 0.5838, 0.4029, 0.561, 0.4134, 0.3892, 0.396, 0.3587, 0.402, 0.4132, 0.4719, 0.4326, 0.4543, 0.4165, 0.2427, 0.3947, 0.2276, 0.3778, 0.3276, 0.4012, 0.3351, 0.561, 0.4134, 0.5838, 0.4029, 0.532, 0.3277, 0.5074, 0.335, 0.457, 0.2065, 0.4546, 0.1763, 0.3947, 0.2276, 0.4165, 0.2427, 0.4165, 0.2427, 0.4281, 0.265, 0.4596, 0.2348, 0.457, 0.2065, 0.4095, 0.8807, 0.4131, 0.8662, 0.3888, 0.8133, 0.3805, 0.8175, 0.457, 0.2065, 0.4596, 0.2348, 0.5078, 0.2644, 0.5149, 0.2419, 0.5074, 0.335, 0.5024, 0.342, 0.5463, 0.4073, 0.561, 0.4134, 0.4999, 0.7591, 0.4887, 0.7644, 0.4771, 0.8145, 0.4861, 0.8189, 0.5791, 0.4726, 0.5626, 0.4561, 0.5307, 0.4971, 0.5375, 0.5231, 0.4012, 0.3351, 0.4157, 0.3419, 0.4281, 0.265, 0.4165, 0.2427, 0.3805, 0.8175, 0.3888, 0.8133, 0.3652, 0.7622, 0.3522, 0.7564, 0.5375, 0.5231, 0.5307, 0.4971, 0.487, 0.4787, 0.486, 0.5008, 0.4326, 0.4543, 0.4453, 0.44, 0.4093, 0.3912, 0.3892, 0.396, 0.4536, 0.8808, 0.4499, 0.8662, 0.4131, 0.8662, 0.4095, 0.8807, 0.4861, 0.8189, 0.4771, 0.8145, 0.4499, 0.8662, 0.4536, 0.8808, 0.561, 0.4134, 0.5463, 0.4073, 0.5626, 0.4561, 0.5791, 0.4726, 0.459, 0.7207, 0.4545, 0.7324, 0.4887, 0.7644, 0.4999, 0.7591, 0.486, 0.5008, 0.487, 0.4787, 0.4453, 0.44, 0.4326, 0.4543, 0.5375, 0.5231, 0.5375, 0.5231, 0.486, 0.5008, 0.486, 0.5008, 0.3805, 0.8175, 0.3805, 0.8175, 0.3522, 0.7564, 0.3522, 0.7564, 0.4012, 0.3351, 0.4012, 0.3351, 0.4165, 0.2427, 0.4165, 0.2427, 0.5791, 0.4726, 0.5791, 0.4726, 0.5375, 0.5231, 0.5375, 0.5231, 0.3892, 0.396, 0.4093, 0.3912, 0.4157, 0.3419, 0.4012, 0.3351, 0.3522, 0.7564, 0.3652, 0.7622, 0.414, 0.7151, 0.4106, 0.7001, 0.5149, 0.2419, 0.5078, 0.2644, 0.5024, 0.342, 0.5074, 0.335, 0.4106, 0.7001, 0.414, 0.7151, 0.4545, 0.7324, 0.459, 0.7207])
me_cylinder.use_remesh_fix_poles = True
me_cylinder.use_remesh_preserve_attributes = False
me_cylinder.use_mirror_vertex_groups = False
me_cylinder.update()

# ---- objects
ob_cylinder = bpy.data.objects.new('Cylinder', me_cylinder)

# ---- transforms, parenting, visibility, modifiers, constraints
ob_cylinder.location = (0.0, 0.0, 0.0)
ob_cylinder.rotation_euler = (1.571, -0.0, 0.0)
ob_cylinder.lineart.crease_threshold = 0.0

# ---- collection membership
col_ikea_knockoff_sculpt.objects.link(ob_cylinder)

# ---- scene / render settings (as saved in the file)
scene.frame_start = 1; scene.frame_end = 250; scene.frame_set(1)
scene.render.engine = 'BLENDER_EEVEE_NEXT'
scene.cycles.use_denoising = False
scene.cycles.samples = 128
scene.cycles.sampling_pattern = 'TABULATED_SOBOL'
scene.cycles.use_adaptive_sampling = False
scene.cycles.use_light_tree = False
scene.view_settings.view_transform = 'Filmic'
bpy.context.view_layer.update()

# ---- added for rendering (the .blend has no active camera and no usable light): camera, sun
cam_auto = bpy.data.cameras.new('AutoCamera')
cam_auto.lens = 50.0
cam_auto.sensor_width = 36.0
cam_auto.clip_end = 1000.0
ob_auto_camera = bpy.data.objects.new('AutoCamera', cam_auto)
scene.collection.objects.link(ob_auto_camera)
ob_auto_camera.location = (8.86619, -10.6483, 9.66707)
ob_auto_camera.rotation_euler = (1.09748, -7.21219e-08, 0.694738)
scene.camera = ob_auto_camera
light_auto_sun = bpy.data.lights.new('AutoSun', 'SUN')
light_auto_sun.energy = 3.0
light_auto_sun.angle = 0.0523599
ob_auto_sun = bpy.data.objects.new('AutoSun', light_auto_sun)
scene.collection.objects.link(ob_auto_sun)
ob_auto_sun.rotation_euler = (0.872665, 0.174533, 0.523599)
bpy.context.view_layer.update()
